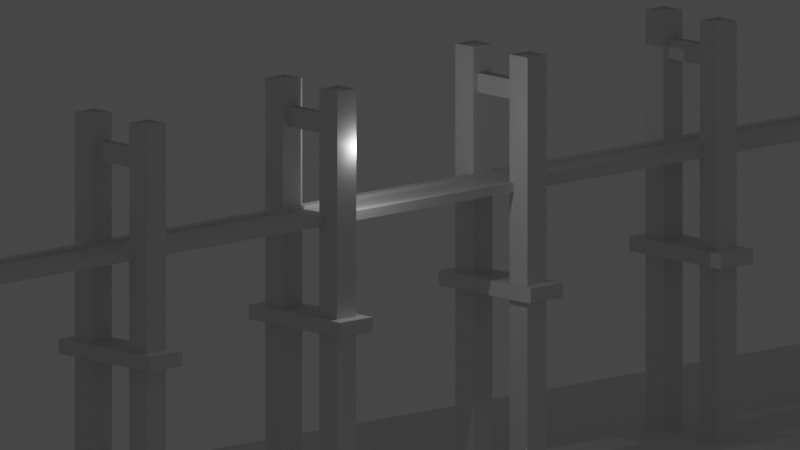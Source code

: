 # Source: bridge-03.blend  (saved by Blender 3.6.13; exported with 4.5.12 LTS)
import bpy
from mathutils import Matrix  # noqa: F401  (used for matrix-valued properties, if any)

bpy.ops.wm.read_factory_settings(use_empty=True)
scene = bpy.context.scene
scene.name = 'Scene'

# ---- collections
col_collection = bpy.data.collections.new('Collection'); scene.collection.children.link(col_collection)

# ---- materials (node trees are filled in below, after node groups)
mat_material = bpy.data.materials.new('Material')
mat_material.alpha_threshold = 0.0
mat_material.use_transparent_shadow = False
mat_material.roughness = 0.5
mat_material.line_color = (0.0, 0.0, 0.0, 1.0)

# ---- material node trees
mat_material.use_nodes = True; mat_material.node_tree.nodes.clear()
_N = mat_material.node_tree.nodes; _L = mat_material.node_tree.links
n0 = _N.new('ShaderNodeOutputMaterial'); n0.name = 'Material Output'; n0.location = (300, 300)
n1 = _N.new('ShaderNodeBsdfPrincipled'); n1.name = 'Principled BSDF'; n1.location = (10, 300)
n1.distribution = 'GGX'
n1.subsurface_method = 'RANDOM_WALK_SKIN'
n1.inputs[3].default_value = 1.45
n1.inputs[27].default_value = (0.0, 0.0, 0.0, 1.0)
n1.inputs[28].default_value = 1.0
_L.new(n1.outputs[0], n0.inputs[0])
n0.is_active_output = True

# ---- world
world_world = bpy.data.worlds.new('World'); scene.world = world_world
world_world.use_nodes = True; world_world.node_tree.nodes.clear()
_N = world_world.node_tree.nodes; _L = world_world.node_tree.links
n0 = _N.new('ShaderNodeOutputWorld'); n0.name = 'World Output'; n0.location = (300, 300)
n1 = _N.new('ShaderNodeBackground'); n1.name = 'Background'; n1.location = (10, 300)
n1.inputs[0].default_value = (0.05088, 0.05088, 0.05088, 1.0)
_L.new(n1.outputs[0], n0.inputs[0])
n0.is_active_output = True
world_world.color = (0.05088, 0.05088, 0.05088)
world_world.use_sun_shadow = False
world_world.sun_shadow_jitter_overblur = 0.0

# ---- cameras
cam_camera = bpy.data.cameras.new('Camera')
cam_camera.type = 'ORTHO'
cam_camera.clip_end = 1e+04
cam_camera.ortho_scale = 61.2

# ---- lights
light_light = bpy.data.lights.new('Light', 'POINT')
light_light.transmission_factor = 0.0
light_light.energy = 1000.0
light_light.shadow_soft_size = 0.1
light_light.shadow_maximum_resolution = 0.006
light_light.use_absolute_resolution = True

# ---- meshes
me_cube = bpy.data.meshes.new('Cube')
me_cube.from_pydata([(0.71, 1.0, 1.0), (0.71, 1.0, -1.0), (0.71, -1.0, 1.0), (0.71, -1.0, -1.0), (-1.04, 1.0, 1.0), (-1.04, 1.0, -1.0), (-1.04, -1.0, 1.0), (-1.04, -1.0, -1.0), (0.96, -1.0, -139.0), (0.96, -0.8, -139.0), (2.96, -1.0, -139.0), (2.96, -0.8, -139.0), (0.984, -1.0, 26.75), (0.984, -0.8, 26.75), (2.987, -0.8, 26.75), (2.987, -1.0, 26.75), (-1.04, -0.6611, -29.24), (-1.04, -0.6611, -33.94), (-1.04, -1.0, -29.24), (-1.04, -1.0, -33.94), (4.076, -1.0, -33.94), (4.076, -1.0, -29.24), (4.076, -0.6611, -33.94), (4.076, -0.6611, -29.24), (1.46, 1.0, 1.0), (1.46, 1.0, -1.0), (1.46, -1.0, 1.0), (1.46, -1.0, -1.0), (0.71, 1.0, 2.0), (0.71, -1.0, 2.0), (1.46, 1.0, 2.0), (1.46, -1.0, 2.0), (1.113, -1.0, 41.73), (1.113, -0.8289, 41.73), (2.858, -0.8289, 41.73), (2.858, -1.0, 41.73), (0.984, -1.0, 27.29), (0.984, -1.0, 32.75), (0.984, -0.8, 32.75), (0.984, -0.8, 27.29), (2.987, -0.8, 32.75), (2.987, -0.8, 27.29), (2.987, -1.0, 32.75), (2.987, -1.0, 27.29), (0.984, -0.917, 33.3), (0.984, -0.9003, 33.3), (2.987, -0.9003, 26.75), (2.987, -0.917, 26.75), (0.984, -0.9689, 26.75), (0.984, -0.8993, 26.75), (1.113, -0.8854, 41.73), (1.113, -0.8624, 41.73), (2.858, -0.8624, 41.73), (2.858, -0.8854, 41.73), (0.984, -0.9689, 27.29), (0.984, -0.8993, 27.29), (0.984, -0.917, 32.75), (0.984, -0.9003, 32.75), (2.987, -0.9003, 27.29), (2.987, -0.917, 27.29), (2.987, -0.9003, 32.75), (2.987, -0.917, 32.75), (-1.04, -1.0, 27.29), (-1.04, -1.0, 32.75), (-1.04, -0.9689, 27.29), (-1.04, -0.8993, 27.29), (-1.04, -0.917, 32.75), (-1.04, -0.8993, 32.75), (0.984, -0.917, 32.75), (0.984, -0.9003, 32.75), (-1.04, -0.917, 32.75), (-1.04, -0.8993, 32.75), (-1.04, -0.8993, 33.3), (-1.04, -0.917, 33.3), (0.71, -3.0, 1.0), (0.71, -3.0, -1.0), (-1.04, -3.0, 1.0), (-1.04, -3.0, -1.0), (0.96, -1.2, -139.0), (2.96, -1.2, -139.0), (0.984, -1.2, 26.75), (2.987, -1.2, 26.75), (-1.04, -1.339, -29.24), (-1.04, -1.339, -33.94), (4.076, -1.339, -33.94), (4.076, -1.339, -29.24), (1.46, -3.0, 1.0), (1.46, -3.0, -1.0), (0.71, -3.0, 2.0), (1.46, -3.0, 2.0), (1.113, -1.171, 41.73), (2.858, -1.171, 41.73), (0.984, -1.2, 32.75), (0.984, -1.2, 27.29), (2.987, -1.2, 32.75), (2.987, -1.2, 27.29), (0.984, -1.083, 33.3), (0.984, -1.1, 33.3), (2.987, -1.1, 26.75), (2.987, -1.083, 26.75), (0.984, -1.031, 26.75), (0.984, -1.101, 26.75), (1.113, -1.115, 41.73), (1.113, -1.138, 41.73), (2.858, -1.138, 41.73), (2.858, -1.115, 41.73), (0.984, -1.031, 27.29), (0.984, -1.101, 27.29), (0.984, -1.083, 32.75), (0.984, -1.1, 32.75), (2.987, -1.1, 27.29), (2.987, -1.083, 27.29), (2.987, -1.1, 32.75), (2.987, -1.083, 32.75), (-1.04, -1.031, 27.29), (-1.04, -1.101, 27.29), (-1.04, -1.083, 32.75), (-1.04, -1.101, 32.75), (0.984, -1.083, 32.75), (0.984, -1.1, 32.75), (-1.04, -1.083, 32.75), (-1.04, -1.101, 32.75), (-1.04, -1.101, 33.3), (-1.04, -1.083, 33.3), (0.984, -0.9003, 41.73), (0.984, -0.8, 41.73), (2.987, -0.8, 41.73), (0.984, -0.917, 41.73), (2.987, -0.9003, 41.73), (2.987, -0.917, 41.73), (0.984, -1.0, 41.73), (2.987, -1.0, 41.73), (0.984, -1.1, 41.73), (0.984, -1.2, 41.73), (2.987, -1.2, 41.73), (0.984, -1.083, 41.73), (2.987, -1.1, 41.73), (2.987, -1.083, 41.73), (1.113, -0.8624, 41.08), (1.113, -0.8289, 41.08), (2.858, -0.8289, 41.08), (1.113, -0.8854, 41.08), (2.858, -0.8624, 41.08), (2.858, -0.8854, 41.08), (1.113, -1.0, 41.08), (2.858, -1.0, 41.08), (1.113, -1.138, 41.08), (1.113, -1.171, 41.08), (2.858, -1.171, 41.08), (1.113, -1.115, 41.08), (2.858, -1.138, 41.08), (2.858, -1.115, 41.08), (2.987, -0.8289, 41.73), (2.858, -0.8, 41.73)], [], [(0, 4, 6, 2), (3, 2, 6, 7), (7, 6, 4, 5), (5, 1, 3, 7), (2, 3, 27, 26), (5, 4, 0, 1), (129, 131, 42, 61), (9, 11, 10, 8), (40, 126, 152, 128, 60), (19, 18, 16, 17), (17, 16, 23, 22), (20, 21, 18, 19), (125, 153, 126, 40, 38), (8, 12, 48, 49, 13, 9), (9, 13, 14, 11), (17, 22, 20, 19), (11, 14, 46, 47, 15, 10), (22, 23, 21, 20), (10, 15, 12, 8), (23, 16, 18, 21), (25, 24, 26, 27), (1, 0, 24, 25), (3, 1, 25, 27), (2, 26, 31, 29), (28, 29, 31, 30), (24, 0, 28, 30), (0, 2, 29, 28), (26, 24, 30, 31), (60, 128, 129, 61), (49, 55, 39, 13), (55, 57, 38, 39), (15, 43, 36, 12), (43, 42, 37, 36), (47, 59, 43, 15), (59, 61, 42, 43), (13, 39, 41, 14), (39, 38, 40, 41), (41, 40, 60, 58), (58, 60, 61, 59), (14, 41, 58, 46), (46, 58, 59, 47), (12, 36, 54, 48), (48, 54, 55, 49), (102, 103, 146, 149), (56, 44, 45, 57), (45, 44, 127, 124), (57, 67, 71, 69), (66, 67, 65, 64, 62, 63), (57, 55, 65, 67), (55, 54, 64, 65), (36, 37, 63, 62), (37, 56, 66, 63), (54, 36, 62, 64), (68, 69, 71, 70), (67, 66, 70, 71), (56, 57, 69, 68), (66, 56, 68, 70), (72, 45, 57, 67, 71), (44, 73, 70, 68, 56), (70, 73, 72, 71), (72, 73, 44, 45), (45, 124, 125, 38, 57), (37, 130, 127, 44, 56), (74, 2, 6, 76), (7, 77, 76, 6), (77, 7, 3, 75), (77, 75, 74, 76), (137, 113, 42, 131), (78, 8, 10, 79), (94, 112, 136, 134), (19, 83, 82, 18), (83, 84, 85, 82), (133, 92, 94, 134), (8, 78, 80, 101, 100, 12), (78, 79, 81, 80), (83, 19, 20, 84), (79, 10, 15, 99, 98, 81), (84, 20, 21, 85), (85, 21, 18, 82), (87, 27, 26, 86), (75, 87, 86, 74), (3, 27, 87, 75), (88, 89, 31, 29), (86, 89, 88, 74), (74, 88, 29, 2), (26, 31, 89, 86), (112, 113, 137, 136), (101, 80, 93, 107), (107, 93, 92, 109), (99, 15, 43, 111), (111, 43, 42, 113), (80, 81, 95, 93), (93, 95, 94, 92), (95, 110, 112, 94), (110, 111, 113, 112), (81, 98, 110, 95), (98, 99, 111, 110), (12, 100, 106, 36), (100, 101, 107, 106), (108, 109, 97, 96), (97, 132, 135, 96), (109, 119, 121, 117), (116, 63, 62, 114, 115, 117), (109, 117, 115, 107), (107, 115, 114, 106), (37, 63, 116, 108), (106, 114, 62, 36), (118, 120, 121, 119), (117, 121, 120, 116), (108, 118, 119, 109), (116, 120, 118, 108), (122, 121, 117, 109, 97), (96, 108, 118, 120, 123), (120, 121, 122, 123), (122, 97, 96, 123), (97, 109, 92, 133, 132), (37, 108, 96, 135, 130), (105, 35, 145, 151), (35, 53, 143, 145), (53, 52, 142, 143), (32, 102, 149, 144), (50, 32, 144, 141), (104, 105, 151, 150), (139, 138, 141, 144, 149, 146, 147, 148, 150, 151, 145, 143, 142, 140), (91, 90, 133, 134), (51, 50, 141, 138), (125, 124, 127, 130, 135, 132, 133, 90, 102, 32, 33), (52, 34, 140, 142), (91, 104, 150, 148), (103, 90, 147, 146), (33, 51, 138, 139), (90, 91, 148, 147), (34, 33, 139, 140), (34, 53, 35, 91, 134, 136, 137, 131, 129, 128, 152, 126, 153, 125, 33)])
_uv = me_cube.uv_layers.new(name='UVMap')
_uv.uv.foreach_set('vector', [0.625, 0.5, 0.875, 0.5, 0.875, 0.75, 0.625, 0.75, 0.375, 0.75, 0.625, 0.75, 0.625, 1.0, 0.375, 1.0, 0.375, 0.0, 0.625, 0.0, 0.625, 0.25, 0.375, 0.25, 0.125, 0.5, 0.375, 0.5, 0.375, 0.75, 0.125, 0.75, 0.625, 0.75, 0.375, 0.75, 0.375, 0.75, 0.625, 0.75, 0.375, 0.25, 0.625, 0.25, 0.625, 0.5, 0.375, 0.5, 0.625, 0.7111, 0.625, 0.75, 0.6242, 0.7514, 0.6242, 0.7121, 0.125, 0.5, 0.375, 0.5, 0.375, 0.75, 0.125, 0.75, 0.6242, 0.4986, 0.625, 0.5, 0.625, 0.5194, 0.625, 0.5389, 0.6242, 0.5379, 0.375, 0.0, 0.625, 0.0, 0.625, 0.25, 0.375, 0.25, 0.375, 0.25, 0.625, 0.25, 0.625, 0.5, 0.375, 0.5, 0.375, 0.5, 0.625, 0.5, 0.625, 0.75, 0.375, 0.75, 0.625, 0.25, 0.625, 0.375, 0.625, 0.5, 0.6242, 0.4986, 0.6242, 0.25, 0.375, 0.0, 0.6155, 0.0, 0.6155, 0.0389, 0.6155, 0.2111, 0.6155, 0.25, 0.375, 0.25, 0.375, 0.25, 0.6155, 0.25, 0.6155, 0.5, 0.375, 0.5, 0.375, 0.75, 0.625, 0.75, 0.625, 1.0, 0.375, 1.0, 0.375, 0.5, 0.6155, 0.5, 0.6155, 0.5389, 0.6155, 0.7111, 0.6155, 0.75, 0.375, 0.75, 0.125, 0.5, 0.375, 0.5, 0.375, 0.75, 0.125, 0.75, 0.375, 0.75, 0.6155, 0.75, 0.6155, 1.0, 0.375, 1.0, 0.625, 0.5, 0.875, 0.5, 0.875, 0.75, 0.625, 0.75, 0.375, 0.5, 0.625, 0.5, 0.625, 0.75, 0.375, 0.75, 0.375, 0.5, 0.625, 0.5, 0.625, 0.5, 0.375, 0.5, 0.375, 0.75, 0.375, 0.5, 0.375, 0.5, 0.375, 0.75, 0.625, 0.75, 0.625, 0.75, 0.625, 0.75, 0.625, 0.75, 0.625, 0.5, 0.625, 0.75, 0.625, 0.75, 0.625, 0.5, 0.625, 0.5, 0.625, 0.5, 0.625, 0.5, 0.625, 0.5, 0.625, 0.5, 0.625, 0.75, 0.625, 0.75, 0.625, 0.5, 0.625, 0.75, 0.625, 0.5, 0.625, 0.5, 0.625, 0.75, 0.6242, 0.5379, 0.625, 0.5389, 0.625, 0.7111, 0.6242, 0.7121, 0.6155, 0.2111, 0.6229, 0.232, 0.6163, 0.2513, 0.6155, 0.25, 0.6229, 0.232, 0.6599, 0.3182, 0.6242, 0.25, 0.6163, 0.2513, 0.6155, 0.75, 0.6163, 0.75, 0.6163, 0.9987, 0.6155, 1.0, 0.6163, 0.75, 0.6242, 0.7514, 0.6242, 1.001, 0.6163, 0.9987, 0.6155, 0.7111, 0.6163, 0.7111, 0.6163, 0.75, 0.6155, 0.75, 0.6163, 0.7111, 0.6242, 0.7121, 0.6242, 0.7514, 0.6163, 0.75, 0.6155, 0.25, 0.6163, 0.2513, 0.6163, 0.5, 0.6155, 0.5, 0.6163, 0.2513, 0.6242, 0.25, 0.6242, 0.4986, 0.6163, 0.5, 0.6163, 0.5, 0.6242, 0.4986, 0.6242, 0.5379, 0.6163, 0.5389, 0.6163, 0.5389, 0.6242, 0.5379, 0.6242, 0.7121, 0.6163, 0.7111, 0.6155, 0.5, 0.6163, 0.5, 0.6163, 0.5389, 0.6155, 0.5389, 0.6155, 0.5389, 0.6163, 0.5389, 0.6163, 0.7111, 0.6155, 0.7111, 0.6155, 0.0, 0.6588, 0.1276, 0.6522, 0.1469, 0.6155, 0.0389, 0.6155, 0.0389, 0.6522, 0.1469, 0.6229, 0.232, 0.6155, 0.2111, 0.0, 0.0, 0.0, 0.0, 0.0, 0.0, 0.0, 0.0, 0.8179, 0.6199, 0.8361, 0.6722, 0.6639, 0.3278, 0.6599, 0.3182, 0.875, 0.5389, 0.875, 0.7111, 0.875, 0.7111, 0.875, 0.5389, 0.6599, 0.3182, 0.6599, 0.3182, 0.6599, 0.3182, 0.6599, 0.3182, 0.8179, 0.6199, 0.6599, 0.3182, 0.6229, 0.232, 0.6522, 0.1469, 0.6588, 0.1276, 0.8536, 0.688, 0.6599, 0.3182, 0.6229, 0.232, 0.6229, 0.232, 0.6599, 0.3182, 0.6229, 0.232, 0.6522, 0.1469, 0.6522, 0.1469, 0.6229, 0.232, 0.6163, 0.9987, 0.6242, 1.001, 0.6242, 1.001, 0.6163, 0.9987, 0.8536, 0.688, 0.8179, 0.6199, 0.8179, 0.6199, 0.8536, 0.688, 0.6522, 0.1469, 0.6588, 0.1276, 0.6588, 0.1276, 0.6522, 0.1469, 0.8179, 0.6199, 0.6599, 0.3182, 0.6599, 0.3182, 0.8179, 0.6199, 0.6599, 0.3182, 0.8179, 0.6199, 0.8179, 0.6199, 0.6599, 0.3182, 0.8179, 0.6199, 0.6599, 0.3182, 0.6599, 0.3182, 0.8179, 0.6199, 0.8179, 0.6199, 0.8179, 0.6199, 0.8179, 0.6199, 0.8179, 0.6199, 0.0, 0.0, 0.0, 0.0, 0.0, 0.0, 0.0, 0.0, 0.0, 0.0, 0.0, 0.0, 0.0, 0.0, 0.0, 0.0, 0.0, 0.0, 0.0, 0.0, 0.0, 0.0, 0.0, 0.0, 0.0, 0.0, 0.0, 0.0, 0.0, 0.0, 0.0, 0.0, 0.0, 0.0, 0.6639, 0.3278, 0.875, 0.5389, 0.875, 0.5389, 0.875, 0.5, 0.6242, 0.25, 0.6599, 0.3182, 0.8536, 0.688, 0.875, 0.75, 0.875, 0.7111, 0.8361, 0.6722, 0.8179, 0.6199, 0.625, 0.5, 0.625, 0.75, 0.875, 0.75, 0.875, 0.5, 0.375, 0.0, 0.375, 0.25, 0.625, 0.25, 0.625, 0.0, 0.125, 0.5, 0.125, 0.75, 0.375, 0.75, 0.375, 0.5, 0.375, 0.25, 0.375, 0.5, 0.625, 0.5, 0.625, 0.25, 0.625, 0.7111, 0.6242, 0.7121, 0.6242, 0.7514, 0.625, 0.75, 0.125, 0.5, 0.125, 0.75, 0.375, 0.75, 0.375, 0.5, 0.6242, 0.4986, 0.6242, 0.5379, 0.625, 0.5389, 0.625, 0.5, 0.375, 0.0, 0.375, 0.25, 0.625, 0.25, 0.625, 0.0, 0.375, 0.25, 0.375, 0.5, 0.625, 0.5, 0.625, 0.25, 0.625, 0.25, 0.6242, 0.25, 0.6242, 0.4986, 0.625, 0.5, 0.375, 0.0, 0.375, 0.25, 0.6155, 0.25, 0.6155, 0.2111, 0.6155, 0.0389, 0.6155, 0.0, 0.375, 0.25, 0.375, 0.5, 0.6155, 0.5, 0.6155, 0.25, 0.375, 0.75, 0.375, 1.0, 0.625, 1.0, 0.625, 0.75, 0.375, 0.5, 0.375, 0.75, 0.6155, 0.75, 0.6155, 0.7111, 0.6155, 0.5389, 0.6155, 0.5, 0.125, 0.5, 0.125, 0.75, 0.375, 0.75, 0.375, 0.5, 0.625, 0.5, 0.625, 0.75, 0.875, 0.75, 0.875, 0.5, 0.375, 0.5, 0.375, 0.75, 0.625, 0.75, 0.625, 0.5, 0.375, 0.5, 0.375, 0.5, 0.625, 0.5, 0.625, 0.5, 0.375, 0.75, 0.375, 0.75, 0.375, 0.5, 0.375, 0.5, 0.625, 0.5, 0.625, 0.5, 0.625, 0.75, 0.625, 0.75, 0.625, 0.5, 0.625, 0.5, 0.625, 0.5, 0.625, 0.5, 0.625, 0.5, 0.625, 0.5, 0.625, 0.75, 0.625, 0.75, 0.625, 0.75, 0.625, 0.75, 0.625, 0.5, 0.625, 0.5, 0.6242, 0.5379, 0.6242, 0.7121, 0.625, 0.7111, 0.625, 0.5389, 0.6155, 0.2111, 0.6155, 0.25, 0.6163, 0.2513, 0.6229, 0.232, 0.6229, 0.232, 0.6163, 0.2513, 0.6242, 0.25, 0.6599, 0.3182, 0.6155, 0.7111, 0.6155, 0.75, 0.6163, 0.75, 0.6163, 0.7111, 0.6163, 0.7111, 0.6163, 0.75, 0.6242, 0.7514, 0.6242, 0.7121, 0.6155, 0.25, 0.6155, 0.5, 0.6163, 0.5, 0.6163, 0.2513, 0.6163, 0.2513, 0.6163, 0.5, 0.6242, 0.4986, 0.6242, 0.25, 0.6163, 0.5, 0.6163, 0.5389, 0.6242, 0.5379, 0.6242, 0.4986, 0.6163, 0.5389, 0.6163, 0.7111, 0.6242, 0.7121, 0.6242, 0.5379, 0.6155, 0.5, 0.6155, 0.5389, 0.6163, 0.5389, 0.6163, 0.5, 0.6155, 0.5389, 0.6155, 0.7111, 0.6163, 0.7111, 0.6163, 0.5389, 0.6155, 0.0, 0.6155, 0.0389, 0.6522, 0.1469, 0.6588, 0.1276, 0.6155, 0.0389, 0.6155, 0.2111, 0.6229, 0.232, 0.6522, 0.1469, 0.8179, 0.6199, 0.6599, 0.3182, 0.6639, 0.3278, 0.8361, 0.6722, 0.875, 0.5389, 0.875, 0.5389, 0.875, 0.7111, 0.875, 0.7111, 0.6599, 0.3182, 0.6599, 0.3182, 0.6599, 0.3182, 0.6599, 0.3182, 0.8179, 0.6199, 0.8536, 0.688, 0.6588, 0.1276, 0.6522, 0.1469, 0.6229, 0.232, 0.6599, 0.3182, 0.6599, 0.3182, 0.6599, 0.3182, 0.6229, 0.232, 0.6229, 0.232, 0.6229, 0.232, 0.6229, 0.232, 0.6522, 0.1469, 0.6522, 0.1469, 0.8536, 0.688, 0.8536, 0.688, 0.8179, 0.6199, 0.8179, 0.6199, 0.6522, 0.1469, 0.6522, 0.1469, 0.6588, 0.1276, 0.6588, 0.1276, 0.8179, 0.6199, 0.8179, 0.6199, 0.6599, 0.3182, 0.6599, 0.3182, 0.6599, 0.3182, 0.6599, 0.3182, 0.8179, 0.6199, 0.8179, 0.6199, 0.8179, 0.6199, 0.8179, 0.6199, 0.6599, 0.3182, 0.6599, 0.3182, 0.8179, 0.6199, 0.8179, 0.6199, 0.8179, 0.6199, 0.8179, 0.6199, 0.0, 0.0, 0.0, 0.0, 0.0, 0.0, 0.0, 0.0, 0.0, 0.0, 0.0, 0.0, 0.0, 0.0, 0.0, 0.0, 0.0, 0.0, 0.0, 0.0, 0.0, 0.0, 0.0, 0.0, 0.0, 0.0, 0.0, 0.0, 0.0, 0.0, 0.6639, 0.3278, 0.0, 0.0, 0.0, 0.0, 0.875, 0.5389, 0.6599, 0.3182, 0.6242, 0.25, 0.875, 0.5, 0.875, 0.5389, 0.8536, 0.688, 0.8179, 0.6199, 0.8361, 0.6722, 0.875, 0.7111, 0.875, 0.75, 0.0, 0.0, 0.0, 0.0, 0.0, 0.0, 0.0, 0.0, 0.6255, 0.6178, 0.6255, 0.5715, 0.6255, 0.5715, 0.6255, 0.6178, 0.0, 0.0, 0.0, 0.0, 0.0, 0.0, 0.0, 0.0, 0.777, 0.5382, 0.749, 0.4641, 0.749, 0.4641, 0.777, 0.5382, 0.0, 0.0, 0.0, 0.0, 0.0, 0.0, 0.0, 0.0, 0.0, 0.0, 0.0, 0.0, 0.0, 0.0, 0.0, 0.0, 0.7092, 0.3848, 0.7348, 0.433, 0.749, 0.4641, 0.777, 0.5382, 0.749, 0.4641, 0.7348, 0.433, 0.7092, 0.3848, 0.6254, 0.5321, 0.6255, 0.5546, 0.6255, 0.5715, 0.6255, 0.6178, 0.6255, 0.5715, 0.6255, 0.5546, 0.6254, 0.5321, 0.6254, 0.5321, 0.7092, 0.3848, 0.625, 0.25, 0.625, 0.5, 0.0, 0.0, 0.0, 0.0, 0.0, 0.0, 0.0, 0.0, 0.625, 0.25, 0.875, 0.5389, 0.875, 0.7111, 0.875, 0.75, 0.875, 0.7111, 0.875, 0.5389, 0.625, 0.25, 0.7092, 0.3848, 0.749, 0.4641, 0.777, 0.5382, 0.7092, 0.3848, 0.0, 0.0, 0.0, 0.0, 0.0, 0.0, 0.0, 0.0, 0.0, 0.0, 0.0, 0.0, 0.0, 0.0, 0.0, 0.0, 0.0, 0.0, 0.0, 0.0, 0.0, 0.0, 0.0, 0.0, 0.0, 0.0, 0.0, 0.0, 0.0, 0.0, 0.0, 0.0, 0.7092, 0.3848, 0.6254, 0.5321, 0.6254, 0.5321, 0.7092, 0.3848, 0.6254, 0.5321, 0.7092, 0.3848, 0.7092, 0.3848, 0.6254, 0.5321, 0.6254, 0.5321, 0.6255, 0.5715, 0.6255, 0.6178, 0.6254, 0.5321, 0.625, 0.5, 0.625, 0.5389, 0.625, 0.7111, 0.625, 0.75, 0.625, 0.7111, 0.625, 0.5389, 0.625, 0.5194, 0.625, 0.5, 0.625, 0.375, 0.625, 0.25, 0.7092, 0.3848])
me_cube.materials.append(mat_material)
me_cube.use_mirror_vertex_groups = False
me_cube.update()
me_plane = bpy.data.meshes.new('Plane')
me_plane.from_pydata([(-1.0, -1.0, 0.0), (1.0, -1.0, 0.0), (-1.0, 1.0, 0.0), (1.0, 1.0, 0.0)], [], [(0, 1, 3, 2)])
_uv = me_plane.uv_layers.new(name='UVMap')
_uv.uv.foreach_set('vector', [0.0, 0.0, 1.0, 0.0, 1.0, 1.0, 0.0, 1.0])
me_plane.update()
me_cube_002 = bpy.data.meshes.new('Cube.002')
me_cube_002.from_pydata([(-1.0, -1.0, -1.0), (-1.0, -1.0, 1.0), (-1.0, 1.0, -1.0), (-1.0, 1.0, 1.0), (1.0, -1.0, -1.0), (1.0, -1.0, 1.0), (1.0, 1.0, -1.0), (1.0, 1.0, 1.0)], [], [(0, 1, 3, 2), (2, 3, 7, 6), (6, 7, 5, 4), (4, 5, 1, 0), (2, 6, 4, 0), (7, 3, 1, 5)])
_uv = me_cube_002.uv_layers.new(name='UVMap')
_uv.uv.foreach_set('vector', [0.375, 0.0, 0.625, 0.0, 0.625, 0.25, 0.375, 0.25, 0.375, 0.25, 0.625, 0.25, 0.625, 0.5, 0.375, 0.5, 0.375, 0.5, 0.625, 0.5, 0.625, 0.75, 0.375, 0.75, 0.375, 0.75, 0.625, 0.75, 0.625, 1.0, 0.375, 1.0, 0.125, 0.5, 0.375, 0.5, 0.375, 0.75, 0.125, 0.75, 0.625, 0.5, 0.875, 0.5, 0.875, 0.75, 0.625, 0.75])
me_cube_002.update()

# ---- objects
ob_cube = bpy.data.objects.new('Cube', me_cube)
ob_light = bpy.data.objects.new('Light', light_light)
ob_camera = bpy.data.objects.new('Camera', cam_camera)
ob_origin = bpy.data.objects.new('Origin', None)
ob_plane = bpy.data.objects.new('Plane', me_plane)
ob_cube_001 = bpy.data.objects.new('Cube.001', me_cube_002)

# ---- transforms, parenting, visibility, modifiers, constraints
ob_cube.location = (1.04, 5.0, 0.0)
ob_cube.scale = (1.0, 5.0, 0.25)
ob_cube.lock_rotations_4d = False
ob_cube.empty_display_type = 'ARROWS'
ob_cube.lineart.crease_threshold = 0.0
_m = ob_cube.modifiers.new('Mirror', 'MIRROR')
_m.mirror_object = ob_origin
_m = ob_cube.modifiers.new('Array', 'ARRAY')
_m.count = 3
_m.relative_offset_displace = (0.0, -1.0, 0.0)
_m = ob_cube.modifiers.new('Array.001', 'ARRAY')
_m.relative_offset_displace = (0.0, 1.0, 0.0)
ob_light.location = (4.076, 1.005, 5.904)
ob_light.rotation_euler = (0.6503, 0.05522, 1.866)
ob_light.lock_rotations_4d = False
ob_light.empty_display_type = 'ARROWS'
ob_light.color = (0.0, 0.0, 0.0, 0.0)
ob_light.lineart.crease_threshold = 0.0
ob_camera.location = (85.0, -70.74, 20.8)
ob_camera.rotation_euler = (1.379, 0.0, 0.8149)
ob_camera.lock_rotations_4d = False
ob_camera.empty_display_type = 'ARROWS'
ob_camera.color = (0.0, 0.0, 0.0, 0.0)
ob_camera.display_type = 'WIRE'
ob_camera.lineart.crease_threshold = 0.0
ob_origin.location = (0.0, 0.0, 0.0)
ob_plane.location = (0.0, 0.0, -22.22)
ob_plane.scale = (20.56, 124.8, 20.56)
ob_cube_001.location = (2.0, 0.0, 8.517)
ob_cube_001.scale = (0.2176, 0.2176, 0.3256)

# ---- collection membership
col_collection.objects.link(ob_cube)
col_collection.objects.link(ob_light)
col_collection.objects.link(ob_camera)
col_collection.objects.link(ob_origin)
col_collection.objects.link(ob_plane)
col_collection.objects.link(ob_cube_001)

# ---- scene / render settings (as saved in the file)
scene.camera = ob_camera
scene.frame_start = 1; scene.frame_end = 250; scene.frame_set(1)
scene.render.engine = 'BLENDER_EEVEE_NEXT'
scene.cycles.sampling_pattern = 'TABULATED_SOBOL'
scene.view_settings.view_transform = 'Filmic'
bpy.context.view_layer.update()
